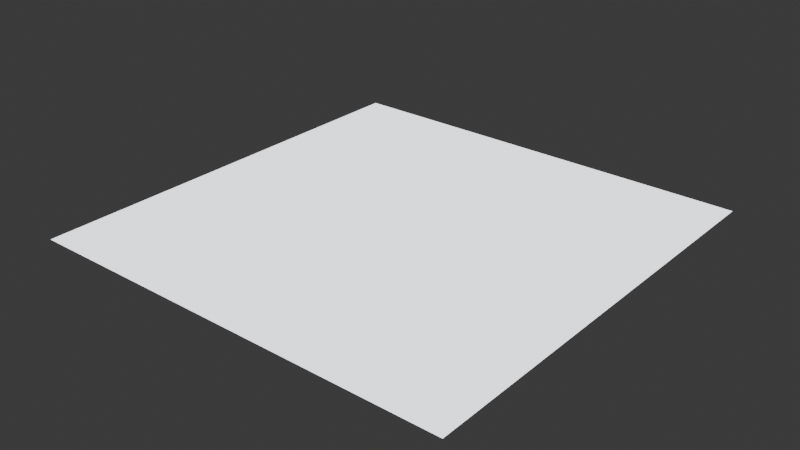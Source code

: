 # Source: addon_assets.blend  (saved by Blender 4.1.23; exported with 4.5.12 LTS)
import bpy
from mathutils import Matrix  # noqa: F401  (used for matrix-valued properties, if any)

bpy.ops.wm.read_factory_settings(use_empty=True)
scene = bpy.context.scene
scene.name = 'Scene'

# ---- materials (node trees are filled in below, after node groups)
mat_bar_material_template = bpy.data.materials.new('BAR Material Template')

# ---- node groups
ng_bar_shader_nodes = bpy.data.node_groups.new('BAR Shader Nodes', 'ShaderNodeTree')
_s = ng_bar_shader_nodes.interface.new_socket(name='BSDF', in_out='OUTPUT', socket_type='NodeSocketShader')
_s = ng_bar_shader_nodes.interface.new_socket(name='Color Tex RGB', in_out='INPUT', socket_type='NodeSocketColor')
_s.default_value = (1.0, 1.0, 1.0, 1.0)
_s.description = 'Color Tex RGB'
_s = ng_bar_shader_nodes.interface.new_socket(name='Color Tex Alpha', in_out='INPUT', socket_type='NodeSocketFloat')
_s.subtype = 'FACTOR'
_s.min_value = 0.0
_s.max_value = 1.0
_s.description = 'Team Color Blending'
_s = ng_bar_shader_nodes.interface.new_socket(name='Team Color', in_out='INPUT', socket_type='NodeSocketColor')
_s.default_value = (1.0, 1.0, 1.0, 1.0)
_s.description = 'Team Color'
_s = ng_bar_shader_nodes.interface.new_socket(name='Other Tex RGB', in_out='INPUT', socket_type='NodeSocketColor')
_s.default_value = (0.5, 0.5, 0.5, 1.0)
_s.description = 'Emission, Metallness, Roughness'
_s = ng_bar_shader_nodes.interface.new_socket(name='Normal Tex RGB', in_out='INPUT', socket_type='NodeSocketColor')
_s.default_value = (0.5, 0.5, 0.5, 1.0)
_s.hide_value = True
_s.description = 'Normal'
_N = ng_bar_shader_nodes.nodes; _L = ng_bar_shader_nodes.links
n0 = _N.new('NodeGroupOutput'); n0.name = 'Group Output'; n0.location = (693, -3)
n1 = _N.new('NodeGroupInput'); n1.name = 'Group Input'; n1.location = (-296, 15)
n2 = _N.new('ShaderNodeBsdfPrincipled'); n2.name = 'Principled BSDF'; n2.location = (416, -5)
n2.inputs[3].default_value = 1.25
n3 = _N.new('ShaderNodeSeparateColor'); n3.name = 'Separate Color'; n3.location = (-125, -75)
n3.label = 'Separate -> (Emission, Metallness, Roughness)'
n3.width = 297
n3.hide = True
n4 = _N.new('ShaderNodeMix'); n4.name = 'Mix'; n4.location = (30, -32)
n4.label = 'Team Color Mix'
n4.hide = True
n4.data_type = 'RGBA'
n4.clamp_result = True
n5 = _N.new('ShaderNodeMix'); n5.name = 'Mix.002'; n5.location = (245, 232)
n5.data_type = 'RGBA'
n5.blend_type = 'MULTIPLY'
n5.clamp_result = True
n5.inputs[0].default_value = 1.0
n6 = _N.new('ShaderNodeVertexColor'); n6.name = 'Color Attribute'; n6.location = (-447, 144)
n6.layer_name = 'ambient_occlusion'
n7 = _N.new('ShaderNodeNormalMap'); n7.name = 'Normal Map'; n7.location = (15, -139)
n7.uv_map = 'UVMap'
n8 = _N.new('ShaderNodeMath'); n8.name = 'Math'; n8.location = (-216, 315)
n8.operation = 'LESS_THAN'
n8.inputs[1].default_value = 1e-08
n8.inputs[2].default_value = 0.001
n9 = _N.new('ShaderNodeMix'); n9.name = 'Mix.001'; n9.location = (-7, 277)
n9.data_type = 'RGBA'
n9.blend_type = 'ADD'
n9.clamp_result = True
n9.inputs[0].default_value = 1.0
_L.new(n3.outputs[0], n2.inputs[28])
_L.new(n3.outputs[1], n2.inputs[1])
_L.new(n3.outputs[2], n2.inputs[2])
_L.new(n1.outputs[0], n4.inputs[6])
_L.new(n1.outputs[3], n3.inputs[0])
_L.new(n1.outputs[1], n4.inputs[0])
_L.new(n1.outputs[2], n4.inputs[7])
_L.new(n2.outputs[0], n0.inputs[0])
_L.new(n4.outputs[2], n2.inputs[27])
_L.new(n5.outputs[2], n2.inputs[0])
_L.new(n4.outputs[2], n5.inputs[7])
_L.new(n7.outputs[0], n2.inputs[5])
_L.new(n1.outputs[4], n7.inputs[1])
_L.new(n8.outputs[0], n9.inputs[6])
_L.new(n6.outputs[0], n9.inputs[7])
_L.new(n9.outputs[2], n5.inputs[6])
_L.new(n6.outputs[0], n8.inputs[0])
n0.is_active_output = True

# ---- material node trees
mat_bar_material_template.use_nodes = True; mat_bar_material_template.node_tree.nodes.clear()
_N = mat_bar_material_template.node_tree.nodes; _L = mat_bar_material_template.node_tree.links
n0 = _N.new('ShaderNodeOutputMaterial'); n0.name = 'Material Output'; n0.location = (1012, 559)
n1 = _N.new('ShaderNodeTexImage'); n1.name = 'Color Texture'; n1.location = (101, 819)
n2 = _N.new('ShaderNodeTexImage'); n2.name = 'Normal Texture'; n2.location = (324, 362)
n3 = _N.new('ShaderNodeTexImage'); n3.name = 'Other Texture'; n3.location = (67, 417)
n4 = _N.new('ShaderNodeRGB'); n4.name = 'Team Color'; n4.location = (136, 605)
n4.outputs[0].default_value = (0.9368, 0.9524, 1.0, 1.0)
n5 = _N.new('ShaderNodeGroup'); n5.name = 'BAR Shader Nodes'; n5.location = (742, 528)
n5.width = 199
n5.node_tree = ng_bar_shader_nodes
_L.new(n5.outputs[0], n0.inputs[0])
_L.new(n2.outputs[0], n5.inputs[4])
_L.new(n1.outputs[0], n5.inputs[0])
_L.new(n3.outputs[0], n5.inputs[3])
_L.new(n1.outputs[1], n5.inputs[1])
_L.new(n4.outputs[0], n5.inputs[2])
n0.is_active_output = True

# ---- world
world_world = bpy.data.worlds.new('World'); scene.world = world_world
world_world.use_nodes = True; world_world.node_tree.nodes.clear()
_N = world_world.node_tree.nodes; _L = world_world.node_tree.links
n0 = _N.new('ShaderNodeOutputWorld'); n0.name = 'World Output'; n0.location = (300, 300)
n1 = _N.new('ShaderNodeBackground'); n1.name = 'Background'; n1.location = (10, 300)
n1.inputs[0].default_value = (0.05088, 0.05088, 0.05088, 1.0)
_L.new(n1.outputs[0], n0.inputs[0])
n0.is_active_output = True
world_world.color = (0.05088, 0.05088, 0.05088)
world_world.use_sun_shadow = False
world_world.sun_shadow_jitter_overblur = 0.0

# ---- meshes
me_plane = bpy.data.meshes.new('Plane')
me_plane.from_pydata([(-1.0, -1.0, 0.0), (1.0, -1.0, 0.0), (-1.0, 1.0, 0.0), (1.0, 1.0, 0.0)], [], [(0, 1, 3, 2)])
_uv = me_plane.uv_layers.new(name='UVMap')
_uv.uv.foreach_set('vector', [0.0, 0.0, 1.0, 0.0, 1.0, 1.0, 0.0, 1.0])
_ca = me_plane.color_attributes.new('ambient_occlusion', 'FLOAT_COLOR', 'CORNER')
_ca.data.foreach_set('color', [0.0, 0.0, 0.0, 1.0, 0.0, 0.0, 0.0, 1.0, 0.0, 0.0, 0.0, 1.0, 0.0, 0.0, 0.0, 1.0])
me_plane.materials.append(mat_bar_material_template)
me_plane.update()

# ---- objects
ob_plane = bpy.data.objects.new('Plane', me_plane)

# ---- transforms, parenting, visibility, modifiers, constraints
ob_plane.location = (0.0, 0.0, 0.0)

# ---- collection membership
scene.collection.objects.link(ob_plane)

# ---- scene / render settings (as saved in the file)
scene.frame_start = 1; scene.frame_end = 250; scene.frame_set(34)
scene.render.engine = 'CYCLES'
scene.cycles.sampling_pattern = 'TABULATED_SOBOL'
scene.cycles.bake_type = 'AO'
scene.eevee.ray_tracing_options.trace_max_roughness = 0.0
bpy.context.view_layer.update()

# ---- added for rendering (the .blend has no active camera and no usable light): camera, sun
cam_auto = bpy.data.cameras.new('AutoCamera')
cam_auto.lens = 50.0
cam_auto.sensor_width = 36.0
cam_auto.clip_end = 1000.0
ob_auto_camera = bpy.data.objects.new('AutoCamera', cam_auto)
scene.collection.objects.link(ob_auto_camera)
ob_auto_camera.location = (2.61693, -3.14032, 2.09354)
ob_auto_camera.rotation_euler = (1.09748, -7.21219e-08, 0.694738)
scene.camera = ob_auto_camera
light_auto_sun = bpy.data.lights.new('AutoSun', 'SUN')
light_auto_sun.energy = 3.0
light_auto_sun.angle = 0.0523599
ob_auto_sun = bpy.data.objects.new('AutoSun', light_auto_sun)
scene.collection.objects.link(ob_auto_sun)
ob_auto_sun.rotation_euler = (0.872665, 0.174533, 0.523599)
bpy.context.view_layer.update()
